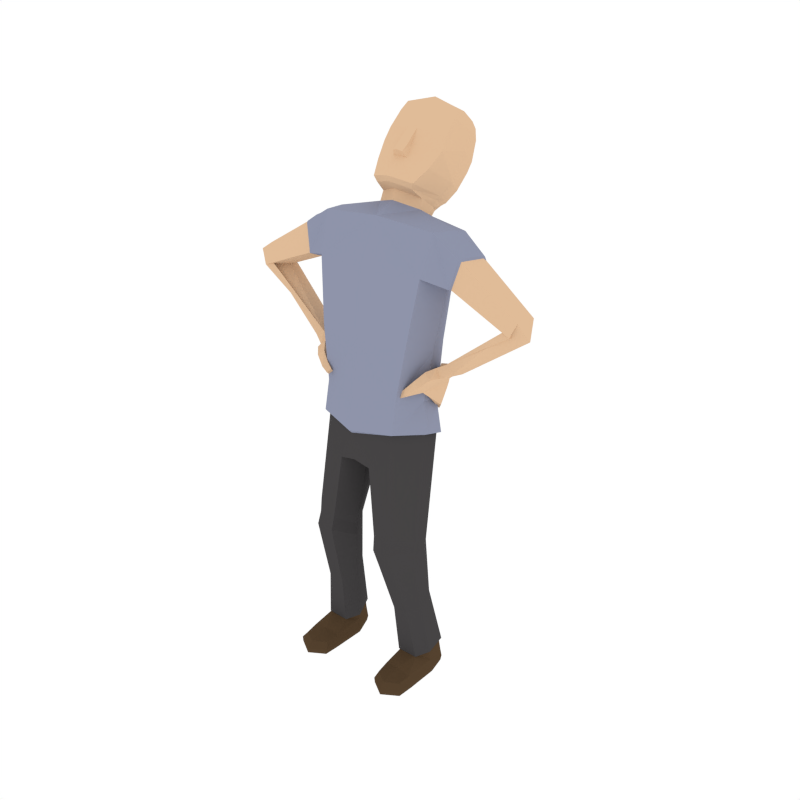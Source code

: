 # Source: Male_LookingUp.blend  (saved by Blender 2.79.0; exported with 4.5.12 LTS)
import bpy
from mathutils import Matrix  # noqa: F401  (used for matrix-valued properties, if any)

bpy.ops.wm.read_factory_settings(use_empty=True)
scene = bpy.context.scene
scene.name = 'Scene'

# ---- collections
col_collection_1 = bpy.data.collections.new('Collection 1'); scene.collection.children.link(col_collection_1)

# ---- materials (node trees are filled in below, after node groups)
mat_skin = bpy.data.materials.new('Skin')
mat_skin.alpha_threshold = 0.0
mat_skin.diffuse_color = (0.7484, 0.5023, 0.3141, 1.0)
mat_skin.roughness = 0.5
mat_hair = bpy.data.materials.new('Hair')
mat_hair.alpha_threshold = 0.0
mat_hair.diffuse_color = (0.06998, 0.05288, 0.02781, 1.0)
mat_hair.roughness = 0.5
mat_shirt = bpy.data.materials.new('Shirt')
mat_shirt.alpha_threshold = 0.0
mat_shirt.diffuse_color = (0.2734, 0.2961, 0.402, 1.0)
mat_shirt.roughness = 0.5
mat_pants = bpy.data.materials.new('Pants')
mat_pants.alpha_threshold = 0.0
mat_pants.diffuse_color = (0.06072, 0.05717, 0.05872, 1.0)
mat_pants.roughness = 0.5
mat_shoes = bpy.data.materials.new('Shoes')
mat_shoes.alpha_threshold = 0.0
mat_shoes.diffuse_color = (0.09084, 0.05479, 0.02832, 1.0)
mat_shoes.roughness = 0.5

# ---- material node trees

# ---- world
world_world = bpy.data.worlds.new('World'); scene.world = world_world
world_world.color = (1.0, 1.0, 1.0)
world_world.use_sun_shadow = False
world_world.sun_shadow_jitter_overblur = 0.0
world_world.cycles.sampling_method = 'NONE'
world_world.cycles.sample_map_resolution = 256

# ---- meshes
me_human_cylindermesh_000 = bpy.data.meshes.new('Human_CylinderMesh.000')
me_human_cylindermesh_000.from_pydata([(0.1327, 0.2628, 3.133), (0.1402, 0.2413, 3.075), (0.1542, 0.3045, 3.031), (0.147, 0.3486, 3.066), (0.1217, 0.3599, 2.992), (0.1566, 0.3697, 3.102), (0.1135, 0.1871, 3.204), (0.1372, 0.4345, 3.051), (0.1164, 0.4022, 3.024), (0.1705, 0.3972, 3.121), (0.1428, 0.4761, 3.059), (0.1302, 0.1787, 3.241), (0.205, 0.4559, 3.196), (0.1616, 0.5558, 3.118), (0.03208, 0.2449, 3.359), (0.1714, 0.2705, 3.315), (0.2033, 0.5293, 3.299), (0.159, 0.7019, 3.262), (0.1862, 0.4089, 3.474), (0.0154, 0.2238, 3.398), (0.1986, 0.365, 3.404), (0.02055, 0.3031, 3.424), (0.01603, 0.2777, 3.439), (0.01298, 0.3591, 3.508), (0.3883, 0.04227, 3.039), (0.4216, 0.215, 3.02), (0.3841, 0.3499, 2.972), (0.3224, 0.3471, 2.76), (0.2672, -0.1435, 2.004), (0.3537, 0.01922, 1.988), (0.3241, 0.1857, 1.925), (0.3665, -0.04623, 2.786), (0.4204, 0.1561, 2.735), (0.3738, 0.08334, 2.306), (0.3147, 0.2514, 2.303), (0.3197, -0.1133, 2.363), (0.2472, -0.1603, 1.79), (0.3833, -0.00239, 1.779), (0.08838, 0.1931, 1.597), (0.3411, 0.1662, 1.709), (0.1118, -0.211, 1.537), (0.02876, -0.04668, 1.579), (0.2336, 0.202, 1.654), (0.2733, 0.2503, 1.875), (0.5298, 0.3191, 2.781), (0.5656, 0.05111, 2.924), (0.6198, 0.2036, 2.915), (0.5605, 0.3051, 2.869), (0.5221, 0.02579, 2.737), (0.5226, 0.1634, 2.677), (0.5124, 0.295, 2.729), (0.9285, 0.2534, 2.564), (0.9557, 0.0739, 2.638), (0.9649, 0.1757, 2.651), (0.9512, 0.2416, 2.615), (0.9144, 0.06001, 2.543), (0.8932, 0.1528, 2.503), (0.9054, 0.2357, 2.516), (0.5499, 0.04189, 2.218), (0.5409, 0.1758, 2.21), (0.5653, 0.1136, 2.198), (0.5607, 0.1559, 2.194), (0.4923, 0.04906, 2.26), (0.5043, 0.1201, 2.253), (0.5116, 0.1767, 2.237), (0.2919, -0.2543, 0.9834), (0.4009, -0.1082, 0.9851), (0.2696, 0.06811, 1.006), (0.3826, 0.0204, 1.011), (0.1744, -0.2513, 0.9793), (0.109, -0.09218, 0.9782), (0.163, 0.0396, 0.99), (0.44, 0.02855, 2.233), (0.4765, 0.01223, 2.178), (0.4927, 0.1146, 2.161), (0.4555, 0.1008, 2.22), (0.4548, 0.1783, 2.208), (0.4891, 0.1758, 2.18), (0.3872, 0.08894, 2.145), (0.4486, 0.01254, 2.137), (0.4505, 0.1096, 2.126), (0.3708, 0.1648, 2.193), (0.4488, -0.04305, 2.178), (0.3996, -0.02891, 2.212), (0.3846, 0.02557, 2.173), (0.4287, 0.1908, 2.178), (0.3569, -0.08111, 2.159), (0.3771, 0.1486, 2.076), (0.3445, 0.2168, 2.144), (0.3867, -0.03108, 2.075), (0.3996, -0.09322, 2.13), (0.4232, 0.1722, 2.083), (0.3882, 0.2404, 2.149), (0.347, -0.01504, 2.095), (0.3199, -0.1175, 2.061), (0.3057, -0.1017, 2.101), (0.2976, -0.07296, 2.087), (0.3272, 0.2189, 2.003), (0.2979, 0.2784, 2.064), (0.3787, 0.1569, 1.919), (0.3516, 0.2488, 1.989), (0.3299, 0.313, 2.053), (0.2608, -0.1023, 2.062), (0.3513, 0.1254, 1.938), (0.3116, -0.0882, 2.047), (0.2748, -0.1137, 2.033), (0.2575, -0.08338, 2.054), (0.2613, 0.2791, 1.919), (0.2448, 0.3252, 1.965), (0.2544, 0.358, 1.939), (0.2977, 0.2453, 1.835), (0.2706, 0.3107, 1.893), (0.2712, -0.09421, 2.028), (0.2887, 0.2149, 1.862), (0.92, 0.2393, 2.505), (0.4054, -0.1105, 0.9027), (0.9555, 0.2117, 2.48), (0.8784, 0.1712, 2.574), (0.3079, -0.2183, 0.8418), (0.8788, 0.2406, 2.54), (0.9934, 0.1494, 2.513), (0.1955, -0.2158, 0.8384), (0.1089, -0.0947, 0.8863), (0.166, -0.2332, 1.075), (0.08821, -0.08396, 1.051), (0.3848, 0.05882, 0.5925), (0.4007, -0.04478, 0.5221), (0.2824, -0.2328, 1.071), (0.408, -0.09629, 1.055), (0.3336, -0.1159, 0.4819), (0.2123, 0.07964, 0.5824), (0.2959, 0.09575, 0.5927), (0.169, -0.03273, 0.5109), (0.2292, -0.113, 0.4781), (0.4124, -0.006272, 1.796), (0.2702, -0.179, 1.806), (0.2584, 0.2191, 1.654), (0.3687, 0.177, 1.718), (0.5759, 0.05926, 2.908), (0.5271, 0.164, 2.68), (0.5289, 0.03529, 2.736), (0.6226, 0.2012, 2.901), (0.5451, 0.3079, 2.772), (0.5791, 0.2943, 2.851), (0.5237, 0.286, 2.725), (0.2454, -0.05349, 0.1161), (0.3722, -0.0559, 0.1197), (0.1995, 0.022, 0.1291), (0.4244, 0.01247, 0.1415), (0.2396, 0.1394, 0.1619), (0.4152, 0.133, 0.1647), (0.3252, 0.1701, 0.1604), (0.2023, 0.5734, 3.36), (0.16, 0.6541, 3.203), (0.1528, 0.7463, 3.381), (0.1783, 0.4999, 3.56), (0.01682, 0.4534, 3.591), (0.1933, 0.6532, 3.454), (0.136, 0.7622, 3.445), (0.1588, 0.5419, 3.605), (0.01442, 0.5003, 3.633), (0.1722, 0.6789, 3.51), (0.09655, 0.6965, 3.555), (0.4398, 0.005006, 0.1416), (0.38, -0.07295, 0.1161), (0.2292, 0.1508, 0.1653), (0.3269, 0.186, 0.1636), (0.4296, 0.1432, 0.1686), (0.1831, 0.01656, 0.127), (0.2351, -0.06993, 0.1112), (0.3214, -0.1922, -0.0378), (0.3212, -0.2998, -0.03805), (0.4437, 0.0293, -0.03486), (0.3215, 0.03057, -0.03729), (0.4166, 0.155, -0.03487), (0.2148, -0.2986, -0.04054), (0.3211, -0.3681, -0.03821), (0.325, 0.1997, -0.03134), (0.2061, -0.195, -0.04042), (0.1976, 0.03306, -0.041), (0.2429, 0.1595, -0.0347), (0.4323, -0.3011, -0.03549), (0.4395, -0.1892, -0.03554), (0.3175, -0.277, 0.04945), (0.2002, -0.2007, -0.006623), (0.4431, -0.1949, -0.001406), (0.3201, -0.3696, -0.003522), (0.3189, -0.1835, 0.06552), (0.3167, -0.3297, 0.04042), (0.4083, -0.2764, 0.03731), (0.2265, -0.2693, 0.03886), (0.4358, -0.2998, -0.000859), (0.2095, -0.2972, -0.005944), (0.1914, 0.03642, -0.006712), (0.4477, 0.03215, -7.672e-05), (0.325, 0.1988, 0.004545), (0.2389, 0.1668, 0.0009875), (0.4199, 0.1626, 0.001003), (0.2053, 0.03133, 0.06955), (0.2156, -0.1802, 0.04632), (0.4172, -0.1877, 0.04504), (0.4316, 0.02639, 0.05865), (0.3261, 0.1827, 0.08562), (0.2405, 0.1513, 0.08746), (0.4168, 0.1471, 0.08192), (-0.1613, 0.2615, 3.129), (-0.1669, 0.2411, 3.069), (-0.1806, 0.3044, 3.025), (-0.1746, 0.3475, 3.061), (-0.148, 0.3598, 2.987), (-0.1853, 0.3682, 3.097), (-0.1434, 0.186, 3.201), (-0.1651, 0.4331, 3.047), (-0.1436, 0.4012, 3.021), (-0.2, 0.3956, 3.116), (-0.1713, 0.4747, 3.055), (-0.1609, 0.1774, 3.237), (-0.237, 0.454, 3.191), (-0.1924, 0.5543, 3.114), (-0.06667, 0.2444, 3.358), (-0.205, 0.2688, 3.31), (-0.2387, 0.5274, 3.293), (-0.195, 0.7003, 3.257), (-0.2253, 0.4071, 3.469), (-0.05086, 0.2235, 3.398), (-0.2354, 0.3631, 3.398), (-0.0574, 0.3028, 3.423), (-0.05306, 0.2773, 3.438), (-0.05258, 0.3588, 3.507), (-0.4103, 0.04003, 3.02), (-0.4504, 0.2108, 2.997), (-0.4194, 0.3465, 2.949), (-0.3481, 0.3436, 2.743), (-0.2664, -0.1434, 2.004), (-0.3522, 0.02003, 1.988), (-0.3222, 0.1863, 1.924), (-0.385, -0.04996, 2.766), (-0.4402, 0.1506, 2.71), (-0.3748, 0.08087, 2.297), (-0.3174, 0.2492, 2.295), (-0.3208, -0.1156, 2.355), (-0.2478, -0.1604, 1.792), (-0.3834, -0.001862, 1.78), (-0.08843, 0.1924, 1.597), (-0.3408, 0.1661, 1.709), (-0.1124, -0.2116, 1.537), (-0.02884, -0.04685, 1.579), (-0.2334, 0.2012, 1.653), (-0.2716, 0.2507, 1.874), (-0.5697, 0.3036, 2.759), (-0.5789, 0.03763, 2.909), (-0.6427, 0.1852, 2.901), (-0.5942, 0.2896, 2.849), (-0.5431, 0.01149, 2.719), (-0.5572, 0.1464, 2.658), (-0.5534, 0.2797, 2.707), (-0.9707, 0.2018, 2.573), (-0.9752, 0.02342, 2.65), (-0.9926, 0.1249, 2.662), (-0.9886, 0.1901, 2.625), (-0.9392, 0.008659, 2.553), (-0.9284, 0.1015, 2.51), (-0.9475, 0.1842, 2.523), (-0.5167, 0.0157, 2.185), (-0.5089, 0.1499, 2.184), (-0.5335, 0.08827, 2.17), (-0.5295, 0.1307, 2.168), (-0.4581, 0.02219, 2.223), (-0.4697, 0.09238, 2.222), (-0.4781, 0.1496, 2.209), (-0.2979, -0.2571, 0.986), (-0.4062, -0.1099, 0.9873), (-0.2738, 0.06359, 1.007), (-0.387, 0.01678, 1.012), (-0.1804, -0.2547, 0.9812), (-0.1142, -0.09573, 0.9786), (-0.1675, 0.03493, 0.9898), (-0.4173, 0.01071, 2.191), (-0.4476, -0.01316, 2.136), (-0.4631, 0.0918, 2.129), (-0.4201, 0.07746, 2.187), (-0.4266, 0.1609, 2.179), (-0.4611, 0.154, 2.151), (-0.3501, 0.08653, 2.119), (-0.4138, -0.01941, 2.1), (-0.4229, 0.08893, 2.092), (-0.3698, 0.1706, 2.159), (-0.4256, -0.0674, 2.152), (-0.3844, -0.04456, 2.192), (-0.3537, 0.002682, 2.146), (-0.4305, 0.1721, 2.14), (-0.3341, -0.1076, 2.167), (-0.3642, 0.1363, 2.042), (-0.3761, 0.2194, 2.099), (-0.3421, -0.08328, 2.07), (-0.3696, -0.1284, 2.133), (-0.4166, 0.1333, 2.043), (-0.4262, 0.2193, 2.099), (-0.3071, -0.05683, 2.092), (-0.2854, -0.1801, 2.099), (-0.2739, -0.1449, 2.125), (-0.2668, -0.1273, 2.098), (-0.3471, 0.2118, 1.96), (-0.3597, 0.2855, 2.011), (-0.3512, 0.1152, 1.888), (-0.3813, 0.2228, 1.941), (-0.4029, 0.2968, 1.992), (-0.2274, -0.1625, 2.093), (-0.3154, 0.1003, 1.915), (-0.278, -0.1619, 2.072), (-0.2393, -0.1886, 2.074), (-0.2247, -0.1507, 2.076), (-0.3099, 0.2855, 1.87), (-0.3247, 0.3392, 1.907), (-0.346, 0.3586, 1.876), (-0.3135, 0.2269, 1.792), (-0.3303, 0.304, 1.838), (-0.2365, -0.1744, 2.06), (-0.294, 0.2094, 1.824), (-0.8782, 0.1938, 2.503), (-0.4114, -0.106, 0.905), (-0.9152, 0.1673, 2.479), (-0.843, 0.1208, 2.569), (-0.3149, -0.213, 0.8444), (-0.8355, 0.1933, 2.536), (-0.9592, 0.103, 2.512), (-0.2026, -0.2115, 0.8403), (-0.1149, -0.09264, 0.8867), (-0.1711, -0.238, 1.077), (-0.09279, -0.08915, 1.052), (-0.392, 0.06362, 0.5935), (-0.4088, -0.04043, 0.524), (-0.2876, -0.2374, 1.073), (-0.4127, -0.1002, 1.057), (-0.3424, -0.1122, 0.4839), (-0.2194, 0.0833, 0.5821), (-0.3028, 0.1001, 0.5928), (-0.1772, -0.02975, 0.5113), (-0.238, -0.1099, 0.4795), (-0.0147, 0.1895, 3.184), (-0.01376, 0.1702, 3.12), (-0.01317, 0.4223, 2.94), (-0.01522, 0.1399, 3.238), (-0.01349, 0.4577, 2.98), (-0.01366, 0.4942, 3.002), (-0.01387, 0.5381, 3.008), (-0.01565, 0.1238, 3.276), (-0.01502, 0.6177, 3.067), (-0.01736, 0.2312, 3.368), (-0.0178, 0.2103, 3.408), (-0.01858, 0.2669, 3.447), (-0.01981, 0.3571, 3.509), (-0.01195, 0.424, 2.826), (-0.01274, 0.02834, 3.063), (-0.009148, 0.4005, 2.679), (-0.008108, -0.1112, 2.781), (2.248e-05, 0.2461, 1.61), (-0.00015, -0.2195, 1.564), (0.0004512, -0.2185, 2.004), (-0.001869, -0.1724, 2.363), (-0.002452, 0.3487, 2.275), (-3.071e-05, -0.04716, 1.58), (4.116e-05, -0.2369, 1.76), (0.0004026, 0.277, 1.844), (-0.4124, -0.005492, 1.797), (-0.2707, -0.1789, 1.807), (0.0001741, -0.2619, 1.786), (-0.2582, 0.2183, 1.654), (-0.3683, 0.177, 1.718), (3.755e-05, 0.2662, 1.614), (-0.5899, 0.04454, 2.893), (-0.562, 0.1463, 2.661), (-0.5507, 0.02009, 2.718), (-0.6457, 0.1821, 2.888), (-0.5852, 0.2906, 2.752), (-0.6128, 0.2767, 2.833), (-0.565, 0.2693, 2.704), (-0.2572, -0.05324, 0.1168), (-0.384, -0.05511, 0.121), (-0.2107, 0.02216, 0.1292), (-0.4355, 0.01372, 0.1428), (-0.2493, 0.14, 0.1614), (-0.4252, 0.1345, 0.1652), (-0.3349, 0.1712, 0.1601), (-0.2397, 0.5714, 3.355), (-0.194, 0.6526, 3.198), (-0.01659, 0.716, 3.152), (-0.01759, 0.7637, 3.21), (-0.1924, 0.7448, 3.376), (-0.2204, 0.4981, 3.555), (-0.05948, 0.4531, 3.59), (-0.02134, 0.4515, 3.592), (-0.2339, 0.6513, 3.448), (-0.01941, 0.8039, 3.333), (-0.1775, 0.7608, 3.441), (-0.2026, 0.5403, 3.6), (-0.05863, 0.5, 3.632), (-0.02211, 0.4986, 3.633), (-0.2146, 0.6772, 3.505), (-0.02038, 0.8137, 3.402), (-0.02137, 0.7906, 3.483), (-0.02228, 0.7244, 3.572), (-0.02257, 0.5711, 3.645), (-0.1404, 0.6954, 3.552), (-0.4506, 0.006419, 0.1432), (-0.3916, -0.07207, 0.1176), (-0.2386, 0.1514, 0.1646), (-0.3364, 0.1871, 0.1632), (-0.4394, 0.1448, 0.1692), (-0.1941, 0.01664, 0.1271), (-0.2466, -0.06972, 0.1121), (-0.3363, -0.1922, -0.0378), (-0.3362, -0.2998, -0.03805), (-0.4583, 0.02933, -0.03472), (-0.3365, 0.03057, -0.03729), (-0.4307, 0.155, -0.03479), (-0.2298, -0.2986, -0.04054), (-0.3361, -0.3681, -0.03821), (-0.3386, 0.1997, -0.03147), (-0.221, -0.195, -0.04041), (-0.2121, 0.03291, -0.041), (-0.2552, 0.159, -0.03511), (-0.4472, -0.3011, -0.03549), (-0.4544, -0.1892, -0.03549), (-0.3324, -0.277, 0.04951), (-0.2151, -0.2007, -0.006576), (-0.4579, -0.1949, -0.001268), (-0.3351, -0.3696, -0.003522), (-0.3336, -0.1835, 0.06569), (-0.3316, -0.3297, 0.04042), (-0.4231, -0.2764, 0.03739), (-0.2414, -0.2694, 0.03892), (-0.4507, -0.2998, -0.000838), (-0.2244, -0.2972, -0.005944), (-0.2058, 0.03627, -0.006727), (-0.4621, 0.03224, 0.0001501), (-0.3382, 0.1988, 0.004393), (-0.2504, 0.1664, 0.0004217), (-0.4335, 0.1627, 0.001119), (-0.2188, 0.03124, 0.06957), (-0.2303, -0.1802, 0.04646), (-0.4319, -0.1877, 0.0453), (-0.4453, 0.02667, 0.05912), (-0.3367, 0.1832, 0.08534), (-0.2509, 0.1514, 0.0869), (-0.428, 0.1478, 0.08229)], [], [(0, 3, 5, 6), (340, 1, 0, 339), (8, 3, 2, 4), (3, 0, 1, 2), (344, 7, 8, 343), (11, 9, 12, 15), (345, 10, 7, 344), (9, 11, 6, 5), (7, 5, 3, 8), (347, 13, 10, 345), (10, 13, 12, 9), (11, 346, 342, 6), (14, 11, 15), (16, 153, 17, 152), (12, 16, 20, 15), (19, 14, 21, 22), (11, 14, 348, 346), (348, 14, 19, 349), (14, 15, 20, 21), (350, 22, 23, 351), (21, 23, 22), (5, 7, 10, 9), (23, 21, 20, 18), (339, 0, 6, 342), (1, 24, 25, 2), (343, 8, 4, 341), (48, 45, 24, 31), (28, 29, 33, 35), (29, 30, 34, 33), (352, 26, 27, 354), (38, 361, 356), (361, 38, 41), (37, 39, 137, 134), (36, 37, 134, 135), (168, 147, 145, 169), (167, 125, 126, 163), (68, 125, 131, 67), (37, 36, 127, 128), (41, 357, 361), (357, 41, 40), (71, 38, 42, 67), (352, 341, 4, 26), (143, 54, 51, 142), (50, 27, 44), (48, 31, 32), (60, 61, 116, 120), (58, 52, 55, 62), (49, 139, 140, 48), (25, 46, 47, 26), (49, 32, 50), (26, 44, 27), (44, 26, 47), (119, 114, 59, 64), (117, 63, 62, 55), (45, 138, 141, 46), (57, 56, 139, 144), (69, 65, 127, 123), (119, 64, 63, 117), (120, 52, 58, 60), (2, 25, 26, 4), (31, 24, 353, 355), (134, 137, 30, 29), (29, 28, 135, 134), (359, 35, 31, 355), (140, 138, 45, 48), (39, 37, 128, 68), (135, 28, 358, 366), (42, 38, 356), (36, 362, 40), (362, 357, 40), (136, 42, 356, 369), (136, 369, 363, 43), (34, 30, 43), (124, 123, 40, 41), (75, 72, 62, 63), (79, 80, 74, 73), (58, 73, 74, 60), (76, 81, 78, 75), (94, 95, 102, 105), (87, 93, 84, 78), (90, 79, 73, 82), (91, 92, 85, 80), (75, 78, 84, 72), (64, 76, 75, 63), (80, 85, 77, 74), (77, 59, 61), (64, 59, 77, 76), (73, 58, 62, 72), (72, 84, 83), (99, 103, 113, 110), (81, 88, 87, 78), (88, 98, 97, 87), (91, 100, 101, 92), (79, 90, 89), (79, 89, 91, 80), (140, 55, 52, 138), (72, 83, 82, 73), (86, 83, 84, 93), (97, 98, 108, 107), (87, 97, 103, 93), (101, 109, 108, 98), (100, 111, 109, 101), (91, 89, 99, 100), (86, 93, 96, 95), (96, 104, 112, 106), (82, 83, 86, 90), (97, 107, 113, 103), (81, 85, 92, 88), (89, 90, 94, 104), (96, 93, 89, 104), (96, 106, 102, 95), (100, 99, 110, 111), (104, 94, 105, 112), (106, 112, 105, 102), (93, 103, 99, 89), (111, 107, 108, 109), (77, 85, 81, 76), (113, 107, 111, 110), (88, 92, 101, 98), (121, 118, 65, 69), (36, 135, 366, 362), (49, 48, 32), (32, 27, 50), (25, 24, 45, 46), (57, 119, 117, 56), (116, 54, 53, 120), (133, 121, 122, 132), (163, 126, 129, 164), (74, 77, 61, 60), (57, 51, 114, 119), (120, 53, 52), (56, 117, 55), (51, 54, 116, 114), (114, 116, 61, 59), (126, 115, 118, 129), (68, 66, 115), (70, 71, 122), (70, 69, 123, 124), (115, 66, 65, 118), (125, 68, 115, 126), (127, 36, 40, 123), (164, 169, 145, 146), (167, 150, 151, 166), (71, 70, 124), (42, 39, 68, 67), (38, 71, 124, 41), (66, 68, 128), (165, 168, 132, 130), (32, 31, 35, 33), (354, 27, 34, 360), (360, 34, 43, 363), (136, 43, 137), (30, 137, 43), (42, 136, 137, 39), (141, 53, 54, 143), (139, 55, 140), (50, 144, 139, 49), (44, 142, 144, 50), (47, 143, 142, 44), (46, 141, 143, 47), (51, 57, 144, 142), (55, 139, 56), (66, 128, 127, 65), (132, 122, 71, 130), (130, 71, 67, 131), (165, 130, 131, 166), (133, 129, 118, 121), (122, 121, 69, 70), (359, 358, 28, 35), (34, 27, 32, 33), (52, 53, 141, 138), (94, 90, 86, 95), (1, 340, 353, 24), (13, 347, 386, 153), (12, 13, 153, 16), (153, 386, 387, 17), (20, 16, 152, 18), (349, 19, 22, 350), (18, 152, 157, 155), (152, 17, 154, 157), (17, 387, 393, 154), (351, 23, 156, 391), (23, 18, 155, 156), (156, 155, 159, 160), (157, 154, 158, 161), (155, 157, 161, 159), (154, 393, 399, 158), (391, 156, 160, 397), (161, 158, 162), (400, 158, 399), (401, 402, 159, 162), (159, 402, 160), (162, 159, 161), (162, 158, 400, 401), (160, 402, 397), (187, 145, 199), (145, 198, 199), (150, 204, 151), (196, 180, 179, 193), (185, 182, 172, 194), (182, 181, 171, 170), (181, 176, 171), (171, 176, 175), (170, 171, 175, 178), (172, 182, 170, 173), (173, 177, 174, 172), (179, 180, 177, 173), (173, 170, 178, 179), (184, 178, 175, 192), (183, 189, 200, 187), (197, 174, 177, 195), (192, 175, 176, 186), (199, 184, 192, 190), (189, 191, 185, 200), (188, 189, 183), (194, 172, 174, 197), (200, 146, 187), (192, 186, 188, 190), (191, 189, 188, 186), (186, 176, 181, 191), (195, 177, 180, 196), (183, 190, 188), (204, 202, 151), (151, 202, 203), (148, 201, 204), (193, 179, 178, 184), (193, 184, 199), (200, 185, 194), (187, 199, 190, 183), (191, 181, 182, 185), (146, 200, 201), (197, 204, 201), (201, 194, 197), (199, 198, 193), (198, 203, 196), (196, 193, 198), (196, 203, 202), (202, 195, 196), (195, 202, 204), (204, 197, 195), (146, 145, 187), (201, 148, 146), (204, 150, 148), (200, 194, 201), (203, 149, 151), (198, 145, 147), (203, 198, 147), (147, 149, 203), (149, 165, 166, 151), (149, 147, 168, 165), (125, 167, 166, 131), (129, 133, 169, 164), (148, 163, 164, 146), (150, 167, 163, 148), (132, 168, 169, 133), (205, 211, 210, 208), (340, 339, 205, 206), (213, 209, 207, 208), (208, 207, 206, 205), (344, 343, 213, 212), (216, 220, 217, 214), (345, 344, 212, 215), (214, 210, 211, 216), (212, 213, 208, 210), (347, 345, 215, 218), (215, 214, 217, 218), (216, 211, 342, 346), (219, 220, 216), (221, 384, 222, 385), (217, 220, 225, 221), (224, 227, 226, 219), (216, 346, 348, 219), (348, 349, 224, 219), (219, 226, 225, 220), (350, 351, 228, 227), (226, 227, 228), (210, 214, 215, 212), (228, 223, 225, 226), (339, 342, 211, 205), (206, 207, 230, 229), (343, 341, 209, 213), (253, 236, 229, 250), (233, 240, 238, 234), (234, 238, 239, 235), (352, 354, 232, 231), (243, 356, 361), (361, 246, 243), (242, 364, 368, 244), (241, 365, 364, 242), (409, 410, 377, 379), (408, 404, 331, 330), (273, 272, 336, 330), (242, 333, 332, 241), (246, 361, 357), (357, 245, 246), (276, 272, 247, 243), (352, 231, 209, 341), (375, 374, 256, 259), (255, 249, 232), (253, 237, 236), (265, 325, 321, 266), (263, 267, 260, 257), (254, 253, 372, 371), (230, 231, 252, 251), (254, 255, 237), (231, 232, 249), (249, 252, 231), (324, 269, 264, 319), (322, 260, 267, 268), (250, 251, 373, 370), (262, 376, 371, 261), (274, 328, 332, 270), (324, 322, 268, 269), (325, 265, 263, 257), (207, 209, 231, 230), (236, 355, 353, 229), (364, 234, 235, 368), (234, 364, 365, 233), (359, 355, 236, 240), (372, 253, 250, 370), (244, 273, 333, 242), (365, 366, 358, 233), (247, 356, 243), (241, 245, 362), (362, 245, 357), (367, 369, 356, 247), (367, 248, 363, 369), (239, 248, 235), (329, 246, 245, 328), (280, 268, 267, 277), (284, 278, 279, 285), (263, 265, 279, 278), (281, 280, 283, 286), (299, 310, 307, 300), (292, 283, 289, 298), (295, 287, 278, 284), (296, 285, 290, 297), (280, 277, 289, 283), (269, 268, 280, 281), (285, 279, 282, 290), (282, 266, 264), (269, 281, 282, 264), (278, 277, 267, 263), (277, 288, 289), (304, 315, 318, 308), (286, 283, 292, 293), (293, 292, 302, 303), (296, 297, 306, 305), (284, 294, 295), (284, 285, 296, 294), (372, 370, 257, 260), (277, 278, 287, 288), (291, 298, 289, 288), (302, 312, 313, 303), (292, 298, 308, 302), (306, 303, 313, 314), (305, 306, 314, 316), (296, 305, 304, 294), (291, 300, 301, 298), (301, 311, 317, 309), (287, 295, 291, 288), (302, 308, 318, 312), (286, 293, 297, 290), (294, 309, 299, 295), (301, 309, 294, 298), (301, 300, 307, 311), (305, 316, 315, 304), (309, 317, 310, 299), (311, 307, 310, 317), (298, 294, 304, 308), (316, 314, 313, 312), (282, 281, 286, 290), (318, 315, 316, 312), (293, 303, 306, 297), (326, 274, 270, 323), (241, 362, 366, 365), (254, 237, 253), (237, 255, 232), (230, 251, 250, 229), (262, 261, 322, 324), (321, 325, 258, 259), (338, 337, 327, 326), (404, 405, 334, 331), (279, 265, 266, 282), (262, 324, 319, 256), (325, 257, 258), (261, 260, 322), (256, 319, 321, 259), (319, 264, 266, 321), (331, 334, 323, 320), (273, 320, 271), (275, 327, 276), (275, 329, 328, 274), (320, 323, 270, 271), (330, 331, 320, 273), (332, 328, 245, 241), (405, 378, 377, 410), (408, 407, 383, 382), (276, 329, 275), (247, 272, 273, 244), (243, 246, 329, 276), (271, 333, 273), (406, 335, 337, 409), (237, 238, 240, 236), (354, 360, 239, 232), (360, 363, 248, 239), (367, 368, 248), (235, 248, 368), (247, 244, 368, 367), (373, 375, 259, 258), (371, 372, 260), (255, 254, 371, 376), (249, 255, 376, 374), (252, 249, 374, 375), (251, 252, 375, 373), (256, 374, 376, 262), (260, 261, 371), (271, 270, 332, 333), (337, 335, 276, 327), (335, 336, 272, 276), (406, 407, 336, 335), (338, 326, 323, 334), (327, 275, 274, 326), (359, 240, 233, 358), (239, 238, 237, 232), (257, 370, 373, 258), (299, 300, 291, 295), (206, 229, 353, 340), (218, 385, 386, 347), (217, 221, 385, 218), (385, 222, 387, 386), (225, 223, 384, 221), (349, 350, 227, 224), (223, 389, 392, 384), (384, 392, 388, 222), (222, 388, 393, 387), (351, 391, 390, 228), (228, 390, 389, 223), (390, 396, 395, 389), (392, 398, 394, 388), (389, 395, 398, 392), (388, 394, 399, 393), (391, 397, 396, 390), (398, 403, 394), (400, 399, 394), (401, 403, 395, 402), (395, 396, 402), (403, 398, 395), (403, 401, 400, 394), (396, 397, 402), (428, 440, 377), (377, 440, 439), (382, 383, 445), (437, 434, 420, 421), (426, 435, 413, 423), (423, 411, 412, 422), (422, 412, 417), (412, 416, 417), (411, 419, 416, 412), (413, 414, 411, 423), (414, 413, 415, 418), (420, 414, 418, 421), (414, 420, 419, 411), (425, 433, 416, 419), (424, 428, 441, 430), (438, 436, 418, 415), (433, 427, 417, 416), (440, 431, 433, 425), (430, 441, 426, 432), (429, 424, 430), (435, 438, 415, 413), (441, 428, 378), (433, 431, 429, 427), (432, 427, 429, 430), (427, 432, 422, 417), (436, 437, 421, 418), (424, 429, 431), (445, 383, 443), (383, 444, 443), (380, 445, 442), (434, 425, 419, 420), (434, 440, 425), (441, 435, 426), (428, 424, 431, 440), (432, 426, 423, 422), (378, 442, 441), (438, 442, 445), (442, 438, 435), (440, 434, 439), (439, 437, 444), (437, 439, 434), (437, 443, 444), (443, 437, 436), (436, 445, 443), (445, 436, 438), (378, 428, 377), (442, 378, 380), (445, 380, 382), (441, 442, 435), (444, 383, 381), (439, 379, 377), (444, 379, 439), (379, 444, 381), (381, 383, 407, 406), (381, 406, 409, 379), (330, 336, 407, 408), (334, 405, 410, 338), (380, 378, 405, 404), (382, 380, 404, 408), (337, 338, 410, 409)])
me_human_cylindermesh_000.polygons.foreach_set('material_index', [0, 0, 0, 0, 0, 0, 0, 0, 0, 0, 0, 0, 0, 0, 0, 0, 0, 0, 0, 0, 0, 0, 0, 0, 2, 0, 2, 2, 2, 2, 3, 3, 2, 2, 3, 3, 3, 3, 3, 3, 3, 2, 0, 2, 2, 0, 0, 2, 2, 2, 2, 2, 0, 0, 2, 0, 3, 0, 0, 2, 2, 2, 2, 2, 2, 3, 2, 3, 3, 3, 2, 2, 2, 3, 0, 0, 0, 0, 0, 0, 0, 0, 0, 0, 0, 0, 0, 0, 0, 0, 0, 0, 0, 0, 0, 0, 0, 0, 0, 0, 0, 0, 0, 0, 0, 0, 0, 0, 0, 0, 0, 0, 0, 0, 0, 0, 0, 0, 0, 3, 2, 2, 2, 2, 0, 0, 3, 3, 0, 0, 0, 0, 0, 0, 3, 3, 3, 3, 3, 3, 3, 3, 3, 3, 3, 3, 3, 3, 2, 2, 2, 2, 2, 2, 0, 0, 2, 2, 2, 2, 0, 0, 3, 3, 3, 3, 3, 3, 2, 2, 0, 0, 2, 0, 0, 0, 0, 0, 0, 0, 0, 0, 0, 0, 0, 0, 0, 0, 0, 0, 0, 0, 0, 0, 0, 4, 4, 4, 4, 4, 4, 4, 4, 4, 4, 4, 4, 4, 4, 4, 4, 4, 4, 4, 4, 4, 4, 4, 4, 4, 4, 4, 4, 4, 4, 4, 4, 4, 4, 4, 4, 4, 4, 4, 4, 4, 4, 4, 4, 4, 4, 4, 4, 4, 4, 4, 4, 4, 3, 3, 3, 3, 3, 3, 3, 0, 0, 0, 0, 0, 0, 0, 0, 0, 0, 0, 0, 0, 0, 0, 0, 0, 0, 0, 0, 0, 0, 0, 0, 2, 0, 2, 2, 2, 2, 3, 3, 2, 2, 3, 3, 3, 3, 3, 3, 3, 2, 0, 2, 2, 0, 0, 2, 2, 2, 2, 2, 0, 0, 2, 0, 3, 0, 0, 2, 2, 2, 2, 2, 2, 3, 2, 3, 3, 3, 2, 2, 2, 3, 0, 0, 0, 0, 0, 0, 0, 0, 0, 0, 0, 0, 0, 0, 0, 0, 0, 0, 0, 0, 0, 0, 0, 0, 0, 0, 0, 0, 0, 0, 0, 0, 0, 0, 0, 0, 0, 0, 0, 0, 0, 0, 0, 0, 0, 3, 2, 2, 2, 2, 0, 0, 3, 3, 0, 0, 0, 0, 0, 0, 3, 3, 3, 3, 3, 3, 3, 3, 3, 3, 3, 3, 3, 3, 2, 2, 2, 2, 2, 2, 0, 0, 2, 2, 2, 2, 0, 0, 3, 3, 3, 3, 3, 3, 2, 2, 0, 0, 2, 0, 0, 0, 0, 0, 0, 0, 0, 0, 0, 0, 0, 0, 0, 0, 0, 0, 0, 0, 0, 0, 0, 4, 4, 4, 4, 4, 4, 4, 4, 4, 4, 4, 4, 4, 4, 4, 4, 4, 4, 4, 4, 4, 4, 4, 4, 4, 4, 4, 4, 4, 4, 4, 4, 4, 4, 4, 4, 4, 4, 4, 4, 4, 4, 4, 4, 4, 4, 4, 4, 4, 4, 4, 4, 4, 3, 3, 3, 3, 3, 3, 3])
_uv = me_human_cylindermesh_000.uv_layers.new(name='UVMap')
_uv.uv.foreach_set('vector', [0.4722, 0.866, 0.4965, 0.866, 0.4722, 0.866, 0.4965, 0.866, 0.4965, 0.866, 0.4965, 0.8903, 0.4965, 0.866, 0.4965, 0.8903, 0.4965, 0.866, 0.4965, 0.8903, 0.4722, 0.866, 0.4965, 0.866, 0.4965, 0.866, 0.4965, 0.8903, 0.4965, 0.8903, 0.4722, 0.866, 0.4965, 0.866, 0.4965, 0.8903, 0.4965, 0.866, 0.4965, 0.8903, 0.4722, 0.866, 0.4965, 0.8903, 0.4722, 0.866, 0.4965, 0.8903, 0.4722, 0.866, 0.4965, 0.8903, 0.4722, 0.866, 0.4965, 0.8903, 0.4965, 0.866, 0.4965, 0.8903, 0.4965, 0.866, 0.4965, 0.8903, 0.4965, 0.866, 0.4965, 0.8903, 0.4965, 0.866, 0.4965, 0.8903, 0.4965, 0.866, 0.4965, 0.8903, 0.4965, 0.866, 0.4965, 0.8903, 0.4722, 0.866, 0.4965, 0.866, 0.4965, 0.8903, 0.4722, 0.866, 0.4965, 0.866, 0.4965, 0.8903, 0.4965, 0.866, 0.4965, 0.8903, 0.4722, 0.866, 0.4965, 0.866, 0.4965, 0.8903, 0.4965, 0.8903, 0.4965, 0.866, 0.4965, 0.866, 0.4965, 0.8903, 0.4722, 0.866, 0.4965, 0.866, 0.4965, 0.8903, 0.4965, 0.8903, 0.4965, 0.8903, 0.4722, 0.866, 0.4965, 0.8903, 0.4965, 0.866, 0.4722, 0.866, 0.4965, 0.866, 0.4965, 0.8903, 0.4965, 0.8903, 0.4965, 0.866, 0.4965, 0.8903, 0.4965, 0.866, 0.4965, 0.8903, 0.4722, 0.866, 0.4965, 0.8903, 0.4965, 0.866, 0.4965, 0.8903, 0.4965, 0.866, 0.4965, 0.8903, 0.4965, 0.866, 0.4965, 0.8903, 0.4722, 0.866, 0.4965, 0.866, 0.4965, 0.8903, 0.4722, 0.866, 0.4965, 0.8903, 0.4722, 0.866, 0.4965, 0.8903, 0.4965, 0.866, 0.4965, 0.8903, 0.4965, 0.866, 0.4722, 0.866, 0.4965, 0.866, 0.4965, 0.8903, 0.4965, 0.866, 0.4965, 0.8903, 0.4903, 0.366, 0.4903, 0.3965, 0.4903, 0.366, 0.4903, 0.3965, 0.4965, 0.866, 0.4965, 0.8903, 0.4965, 0.866, 0.4965, 0.8903, 0.4903, 0.3965, 0.4903, 0.3965, 0.4597, 0.366, 0.4903, 0.366, 0.4903, 0.366, 0.4903, 0.3965, 0.4903, 0.366, 0.4903, 0.3965, 0.4903, 0.366, 0.4903, 0.3965, 0.4903, 0.366, 0.4903, 0.3965, 0.4597, 0.366, 0.4903, 0.366, 0.4597, 0.366, 0.4903, 0.366, 0.5113, 0.1425, 0.595, 0.1425, 0.595, 0.2262, 0.5113, 0.1425, 0.595, 0.1425, 0.595, 0.2262, 0.4597, 0.366, 0.4903, 0.366, 0.4903, 0.3696, 0.4638, 0.3701, 0.4597, 0.366, 0.4903, 0.366, 0.4903, 0.37, 0.4633, 0.3696, 0.5524, 0.1425, 0.5935, 0.1425, 0.5914, 0.2227, 0.5932, 0.2245, 0.595, 0.1853, 0.595, 0.2262, 0.595, 0.1425, 0.595, 0.1832, 0.595, 0.1425, 0.595, 0.2262, 0.595, 0.1425, 0.595, 0.2262, 0.595, 0.1425, 0.595, 0.2262, 0.595, 0.2262, 0.5113, 0.1425, 0.5113, 0.1425, 0.595, 0.1425, 0.595, 0.2262, 0.5113, 0.1425, 0.595, 0.1425, 0.595, 0.2262, 0.5113, 0.1425, 0.595, 0.2262, 0.5113, 0.1425, 0.595, 0.2262, 0.4903, 0.366, 0.4903, 0.3965, 0.4903, 0.366, 0.4903, 0.3965, 0.4737, 0.866, 0.4965, 0.866, 0.4965, 0.8903, 0.4965, 0.889, 0.4597, 0.366, 0.4903, 0.366, 0.4903, 0.3965, 0.4597, 0.366, 0.4903, 0.366, 0.4903, 0.3965, 0.4965, 0.866, 0.4965, 0.8903, 0.4965, 0.8903, 0.4722, 0.866, 0.4722, 0.866, 0.4965, 0.866, 0.4722, 0.866, 0.4965, 0.866, 0.5621, 0.3699, 0.5629, 0.3699, 0.5864, 0.3934, 0.5864, 0.3942, 0.4597, 0.366, 0.4903, 0.366, 0.4903, 0.366, 0.4903, 0.3965, 0.4597, 0.366, 0.4903, 0.366, 0.4903, 0.3965, 0.4597, 0.366, 0.4903, 0.366, 0.4903, 0.3965, 0.4597, 0.366, 0.4903, 0.366, 0.4903, 0.3965, 0.4965, 0.866, 0.4965, 0.8903, 0.4965, 0.866, 0.4965, 0.8903, 0.4722, 0.866, 0.4965, 0.866, 0.4722, 0.866, 0.4965, 0.866, 0.5621, 0.3699, 0.5632, 0.3699, 0.5864, 0.3934, 0.5864, 0.3942, 0.4965, 0.866, 0.4965, 0.8903, 0.4965, 0.8895, 0.4733, 0.866, 0.5113, 0.1425, 0.595, 0.1425, 0.595, 0.2262, 0.5113, 0.1425, 0.4722, 0.866, 0.4965, 0.866, 0.4722, 0.866, 0.4965, 0.866, 0.4965, 0.866, 0.4965, 0.8903, 0.4965, 0.866, 0.4965, 0.8903, 0.4903, 0.366, 0.4903, 0.3965, 0.4903, 0.366, 0.4903, 0.3965, 0.4903, 0.3965, 0.4903, 0.3965, 0.4903, 0.366, 0.4903, 0.366, 0.4638, 0.3701, 0.4903, 0.3696, 0.4903, 0.366, 0.4903, 0.3965, 0.4903, 0.366, 0.4903, 0.3965, 0.4633, 0.3696, 0.4903, 0.37, 0.4903, 0.366, 0.4903, 0.3965, 0.4903, 0.366, 0.4903, 0.3965, 0.5629, 0.3699, 0.5864, 0.3932, 0.5864, 0.3942, 0.5621, 0.3699, 0.595, 0.1425, 0.595, 0.2262, 0.595, 0.2262, 0.5113, 0.1425, 0.4903, 0.3695, 0.4903, 0.3965, 0.4903, 0.366, 0.4903, 0.3896, 0.5113, 0.1425, 0.595, 0.1425, 0.595, 0.2262, 0.5113, 0.1425, 0.595, 0.1425, 0.595, 0.2262, 0.5113, 0.1425, 0.595, 0.1425, 0.595, 0.2262, 0.4873, 0.366, 0.4903, 0.366, 0.4903, 0.3965, 0.4864, 0.3926, 0.4873, 0.366, 0.4864, 0.3926, 0.4903, 0.366, 0.4903, 0.3965, 0.4597, 0.366, 0.4903, 0.366, 0.4903, 0.3965, 0.595, 0.1425, 0.595, 0.2262, 0.595, 0.2262, 0.5113, 0.1425, 0.4965, 0.866, 0.4965, 0.8903, 0.4965, 0.866, 0.4965, 0.8903, 0.4965, 0.866, 0.4965, 0.8903, 0.4965, 0.866, 0.4965, 0.8903, 0.4722, 0.866, 0.4965, 0.866, 0.4965, 0.8903, 0.4722, 0.866, 0.4722, 0.866, 0.4965, 0.866, 0.4965, 0.8903, 0.4722, 0.866, 0.4965, 0.866, 0.4965, 0.8903, 0.4965, 0.866, 0.4965, 0.8903, 0.4965, 0.866, 0.4965, 0.8903, 0.4965, 0.866, 0.4965, 0.8903, 0.4722, 0.866, 0.4722, 0.866, 0.4965, 0.866, 0.4965, 0.8903, 0.4965, 0.866, 0.4965, 0.8903, 0.4965, 0.866, 0.4965, 0.8903, 0.4722, 0.866, 0.4965, 0.866, 0.4965, 0.8903, 0.4722, 0.866, 0.4722, 0.866, 0.4965, 0.866, 0.4965, 0.8903, 0.4722, 0.866, 0.4965, 0.866, 0.4965, 0.8903, 0.4965, 0.866, 0.4965, 0.8903, 0.4722, 0.866, 0.4965, 0.866, 0.4965, 0.8903, 0.4965, 0.866, 0.4722, 0.866, 0.4965, 0.866, 0.4965, 0.8903, 0.4722, 0.866, 0.4965, 0.866, 0.4965, 0.866, 0.4965, 0.8903, 0.4722, 0.866, 0.4965, 0.866, 0.4965, 0.8903, 0.4965, 0.866, 0.4965, 0.8903, 0.4965, 0.866, 0.4965, 0.8903, 0.4722, 0.866, 0.4965, 0.866, 0.4965, 0.8903, 0.4722, 0.866, 0.4722, 0.866, 0.4965, 0.866, 0.4965, 0.8903, 0.4722, 0.866, 0.4722, 0.866, 0.4965, 0.866, 0.4965, 0.8903, 0.4722, 0.866, 0.4722, 0.866, 0.4965, 0.866, 0.4965, 0.8903, 0.4722, 0.866, 0.4965, 0.866, 0.4965, 0.8903, 0.4722, 0.866, 0.4965, 0.8668, 0.4965, 0.8903, 0.4965, 0.866, 0.4965, 0.8892, 0.4965, 0.866, 0.4965, 0.8903, 0.4722, 0.866, 0.4965, 0.866, 0.4965, 0.866, 0.4965, 0.8903, 0.4722, 0.866, 0.4965, 0.866, 0.4965, 0.866, 0.4965, 0.8903, 0.4965, 0.866, 0.4965, 0.8903, 0.4722, 0.866, 0.4965, 0.866, 0.4965, 0.8903, 0.4722, 0.866, 0.4722, 0.866, 0.4965, 0.866, 0.4965, 0.866, 0.4965, 0.8903, 0.4722, 0.866, 0.4965, 0.866, 0.4965, 0.8903, 0.4722, 0.866, 0.4965, 0.866, 0.4965, 0.8903, 0.4965, 0.866, 0.4965, 0.8903, 0.4722, 0.866, 0.4965, 0.866, 0.4965, 0.8903, 0.4965, 0.8903, 0.4965, 0.8903, 0.4722, 0.866, 0.4965, 0.866, 0.4965, 0.866, 0.4965, 0.866, 0.4965, 0.8903, 0.4965, 0.866, 0.4965, 0.8903, 0.4722, 0.866, 0.4965, 0.866, 0.4965, 0.8903, 0.4722, 0.866, 0.4965, 0.866, 0.4965, 0.8903, 0.4965, 0.866, 0.4722, 0.866, 0.4965, 0.866, 0.4965, 0.8903, 0.4965, 0.866, 0.4965, 0.8903, 0.4965, 0.866, 0.4965, 0.8903, 0.4722, 0.866, 0.4965, 0.866, 0.4722, 0.866, 0.4965, 0.866, 0.4722, 0.866, 0.4965, 0.866, 0.4965, 0.866, 0.4965, 0.8903, 0.4965, 0.866, 0.4965, 0.8903, 0.4965, 0.866, 0.4965, 0.8903, 0.4965, 0.866, 0.4965, 0.8903, 0.4965, 0.8903, 0.4965, 0.866, 0.4965, 0.8903, 0.4965, 0.866, 0.4965, 0.8903, 0.4965, 0.866, 0.4965, 0.866, 0.4965, 0.8903, 0.4965, 0.8903, 0.4965, 0.866, 0.4965, 0.8903, 0.4722, 0.866, 0.4722, 0.866, 0.4965, 0.866, 0.4965, 0.8903, 0.4965, 0.866, 0.4722, 0.866, 0.4965, 0.8903, 0.4965, 0.8903, 0.4965, 0.866, 0.4965, 0.866, 0.4722, 0.866, 0.4965, 0.866, 0.4965, 0.8903, 0.595, 0.1425, 0.595, 0.2262, 0.595, 0.1425, 0.595, 0.2262, 0.4597, 0.366, 0.4634, 0.366, 0.4903, 0.3896, 0.4903, 0.3965, 0.4597, 0.366, 0.4903, 0.366, 0.4903, 0.3965, 0.4597, 0.366, 0.4903, 0.366, 0.4903, 0.3965, 0.4903, 0.366, 0.4903, 0.3965, 0.4903, 0.366, 0.4903, 0.3965, 0.4722, 0.866, 0.4965, 0.866, 0.4965, 0.8903, 0.4722, 0.866, 0.4722, 0.866, 0.4965, 0.8903, 0.4722, 0.866, 0.4965, 0.8903, 0.5113, 0.1425, 0.595, 0.2262, 0.5113, 0.1425, 0.595, 0.2262, 0.595, 0.1856, 0.595, 0.2262, 0.595, 0.1425, 0.595, 0.1826, 0.4965, 0.866, 0.4965, 0.8903, 0.4965, 0.866, 0.4965, 0.8903, 0.4965, 0.866, 0.4965, 0.8903, 0.4965, 0.866, 0.4965, 0.8903, 0.4722, 0.866, 0.4965, 0.866, 0.4965, 0.8903, 0.4722, 0.866, 0.4965, 0.866, 0.4965, 0.8903, 0.4965, 0.866, 0.4965, 0.8903, 0.4965, 0.866, 0.4965, 0.8903, 0.4965, 0.866, 0.4965, 0.8903, 0.4965, 0.866, 0.4965, 0.8903, 0.595, 0.1425, 0.595, 0.2262, 0.595, 0.1425, 0.595, 0.2262, 0.5113, 0.1425, 0.595, 0.1425, 0.595, 0.2262, 0.5113, 0.1425, 0.595, 0.1425, 0.595, 0.2262, 0.595, 0.1425, 0.595, 0.2262, 0.5113, 0.1425, 0.595, 0.1425, 0.595, 0.1425, 0.595, 0.2262, 0.595, 0.1425, 0.595, 0.2262, 0.595, 0.1425, 0.595, 0.2262, 0.595, 0.1425, 0.595, 0.2262, 0.595, 0.1425, 0.595, 0.2262, 0.595, 0.1425, 0.595, 0.2262, 0.5932, 0.1826, 0.5933, 0.1844, 0.5916, 0.1425, 0.5914, 0.2227, 0.595, 0.1834, 0.595, 0.2243, 0.595, 0.1443, 0.595, 0.1853, 0.5113, 0.1425, 0.595, 0.1425, 0.595, 0.2262, 0.595, 0.1425, 0.595, 0.2262, 0.595, 0.1425, 0.595, 0.2262, 0.595, 0.1425, 0.595, 0.2262, 0.595, 0.1425, 0.595, 0.2262, 0.5113, 0.1425, 0.595, 0.1425, 0.595, 0.2262, 0.5519, 0.1425, 0.5942, 0.2255, 0.595, 0.2262, 0.5113, 0.1425, 0.4903, 0.366, 0.4903, 0.3965, 0.4903, 0.3965, 0.4597, 0.366, 0.4597, 0.366, 0.4903, 0.366, 0.4903, 0.3965, 0.4597, 0.366, 0.4597, 0.366, 0.4903, 0.366, 0.4903, 0.3965, 0.4597, 0.366, 0.4629, 0.366, 0.4903, 0.366, 0.4903, 0.3932, 0.4597, 0.366, 0.4903, 0.3693, 0.4903, 0.3965, 0.4597, 0.366, 0.4629, 0.366, 0.4903, 0.3932, 0.4903, 0.3965, 0.4965, 0.8668, 0.4965, 0.8903, 0.4965, 0.866, 0.4965, 0.8888, 0.473, 0.866, 0.4965, 0.866, 0.4965, 0.8895, 0.5621, 0.3699, 0.5632, 0.3699, 0.5864, 0.3934, 0.5864, 0.3942, 0.5621, 0.3699, 0.5634, 0.3699, 0.5864, 0.3932, 0.5864, 0.3942, 0.5621, 0.3699, 0.5636, 0.3699, 0.5864, 0.3929, 0.5864, 0.3942, 0.5621, 0.3699, 0.5629, 0.3699, 0.5864, 0.3927, 0.5864, 0.3942, 0.4965, 0.866, 0.4965, 0.8903, 0.4965, 0.8893, 0.4735, 0.866, 0.4722, 0.866, 0.4965, 0.8669, 0.4965, 0.8903, 0.595, 0.1425, 0.595, 0.2262, 0.595, 0.1425, 0.595, 0.2262, 0.5113, 0.1425, 0.595, 0.2262, 0.5113, 0.1425, 0.595, 0.2262, 0.5113, 0.1425, 0.595, 0.2262, 0.5113, 0.1425, 0.595, 0.2262, 0.595, 0.1855, 0.595, 0.2262, 0.595, 0.1425, 0.595, 0.1835, 0.595, 0.1425, 0.595, 0.2262, 0.595, 0.1425, 0.595, 0.2262, 0.595, 0.1425, 0.595, 0.2262, 0.5113, 0.1425, 0.595, 0.1425, 0.4903, 0.366, 0.4903, 0.3965, 0.4903, 0.366, 0.4903, 0.3965, 0.4903, 0.366, 0.4903, 0.3965, 0.4903, 0.366, 0.4903, 0.3965, 0.4965, 0.866, 0.4965, 0.8903, 0.4965, 0.8894, 0.4733, 0.866, 0.4722, 0.866, 0.4965, 0.8903, 0.4722, 0.866, 0.4965, 0.8903, 0.4903, 0.366, 0.4903, 0.3965, 0.4597, 0.366, 0.4903, 0.366, 0.4965, 0.8903, 0.4965, 0.866, 0.4965, 0.866, 0.4965, 0.8903, 0.4965, 0.8903, 0.4965, 0.866, 0.4965, 0.866, 0.4965, 0.8903, 0.4965, 0.8903, 0.4965, 0.866, 0.4965, 0.866, 0.4965, 0.8903, 0.4965, 0.8903, 0.4965, 0.866, 0.4965, 0.866, 0.4965, 0.8903, 0.4965, 0.866, 0.4965, 0.8903, 0.4965, 0.866, 0.4965, 0.8903, 0.4965, 0.8903, 0.4965, 0.866, 0.4965, 0.866, 0.4965, 0.8903, 0.4965, 0.8903, 0.4965, 0.866, 0.4965, 0.866, 0.4965, 0.8903, 0.4965, 0.8903, 0.4965, 0.866, 0.4965, 0.866, 0.4965, 0.8903, 0.4965, 0.8903, 0.4965, 0.866, 0.4965, 0.866, 0.4965, 0.8903, 0.4965, 0.866, 0.4722, 0.866, 0.4722, 0.866, 0.4965, 0.866, 0.4965, 0.866, 0.4722, 0.866, 0.4722, 0.866, 0.4965, 0.866, 0.4965, 0.8903, 0.4965, 0.866, 0.4965, 0.866, 0.4965, 0.8903, 0.4965, 0.8903, 0.4965, 0.866, 0.4965, 0.866, 0.4965, 0.8903, 0.4965, 0.8903, 0.4965, 0.866, 0.4965, 0.866, 0.4965, 0.8903, 0.4965, 0.8903, 0.4965, 0.866, 0.4965, 0.866, 0.4965, 0.8903, 0.4965, 0.8903, 0.4965, 0.866, 0.4965, 0.8883, 0.4965, 0.8701, 0.4965, 0.866, 0.4965, 0.866, 0.4965, 0.8766, 0.4965, 0.887, 0.4722, 0.866, 0.4965, 0.8883, 0.4722, 0.866, 0.4965, 0.887, 0.4965, 0.866, 0.4965, 0.8883, 0.4722, 0.866, 0.4965, 0.8903, 0.4965, 0.8883, 0.4965, 0.866, 0.4965, 0.8701, 0.4965, 0.8766, 0.4965, 0.866, 0.4965, 0.887, 0.4965, 0.8903, 0.5126, 0.04126, 0.5244, 0.06558, 0.5244, 0.04126, 0.5001, 0.04126, 0.5244, 0.06558, 0.5244, 0.04126, 0.5001, 0.04126, 0.5244, 0.06558, 0.5244, 0.04126, 0.5001, 0.04126, 0.5001, 0.04126, 0.5244, 0.06558, 0.5244, 0.06558, 0.5244, 0.06558, 0.5244, 0.06558, 0.5244, 0.06558, 0.5244, 0.06558, 0.5001, 0.04126, 0.5001, 0.04126, 0.5125, 0.05361, 0.5124, 0.0535, 0.5001, 0.04126, 0.5125, 0.05368, 0.5125, 0.05361, 0.5125, 0.05361, 0.5125, 0.05368, 0.5244, 0.06558, 0.5124, 0.0535, 0.5125, 0.05361, 0.5244, 0.06558, 0.5244, 0.06558, 0.5001, 0.04126, 0.5001, 0.04126, 0.5124, 0.0535, 0.5122, 0.05331, 0.5124, 0.04126, 0.5244, 0.04126, 0.5244, 0.04126, 0.5244, 0.04126, 0.5001, 0.04126, 0.5244, 0.06558, 0.5244, 0.04126, 0.5124, 0.04126, 0.5122, 0.05331, 0.5124, 0.0535, 0.5244, 0.06558, 0.5244, 0.06558, 0.5244, 0.04126, 0.5244, 0.04126, 0.5244, 0.04126, 0.5244, 0.04126, 0.5124, 0.04126, 0.5001, 0.04126, 0.5001, 0.04126, 0.5126, 0.04126, 0.5244, 0.06558, 0.5244, 0.06558, 0.5244, 0.04126, 0.5244, 0.04126, 0.5001, 0.04126, 0.5001, 0.04126, 0.5244, 0.06558, 0.5244, 0.06558, 0.5001, 0.04126, 0.5244, 0.04126, 0.5244, 0.04126, 0.5001, 0.04126, 0.5001, 0.04126, 0.5244, 0.06558, 0.5244, 0.06558, 0.5001, 0.04126, 0.5124, 0.04126, 0.5001, 0.04126, 0.5124, 0.04126, 0.5244, 0.06558, 0.5244, 0.06558, 0.5244, 0.04126, 0.5244, 0.04126, 0.5001, 0.04126, 0.5167, 0.04872, 0.5126, 0.04126, 0.5001, 0.04126, 0.5244, 0.06558, 0.0, 0.0, 0.5124, 0.04126, 0.5125, 0.05368, 0.5244, 0.06558, 0.5001, 0.04126, 0.0, 0.0, 0.0, 0.0, 0.0, 0.0, 0.5125, 0.05368, 0.5125, 0.05368, 0.5244, 0.06558, 0.5244, 0.06558, 0.5244, 0.04126, 0.5244, 0.04126, 0.5124, 0.04126, 0.5244, 0.04126, 0.5124, 0.04126, 0.5001, 0.04126, 0.5244, 0.06558, 0.5244, 0.04126, 0.5001, 0.04126, 0.5244, 0.06558, 0.5244, 0.04126, 0.5001, 0.04126, 0.5244, 0.06558, 0.5244, 0.04126, 0.5244, 0.04126, 0.5244, 0.04126, 0.5244, 0.04126, 0.5244, 0.04126, 0.5244, 0.04126, 0.5244, 0.04126, 0.5001, 0.04126, 0.5001, 0.04126, 0.5244, 0.06558, 0.5244, 0.06558, 0.5126, 0.04126, 0.5244, 0.04126, 0.5244, 0.04126, 0.5124, 0.04126, 0.5244, 0.06558, 0.5244, 0.06558, 0.5244, 0.06558, 0.5244, 0.06558, 0.5001, 0.04126, 0.5244, 0.06558, 0.5244, 0.04126, 0.5001, 0.04126, 0.5244, 0.06558, 0.5244, 0.04126, 0.5001, 0.04126, 0.5244, 0.06558, 0.5244, 0.04126, 0.5001, 0.04126, 0.5244, 0.06558, 0.5244, 0.04126, 0.5001, 0.04126, 0.5244, 0.06558, 0.5244, 0.04126, 0.5001, 0.04126, 0.5244, 0.06558, 0.5244, 0.04126, 0.5001, 0.04126, 0.5244, 0.06558, 0.5244, 0.04126, 0.5001, 0.04126, 0.5244, 0.06558, 0.5244, 0.04126, 0.5001, 0.04126, 0.5244, 0.06558, 0.5244, 0.04126, 0.5001, 0.04126, 0.5244, 0.06558, 0.5244, 0.04126, 0.5167, 0.04872, 0.5244, 0.06558, 0.5126, 0.04126, 0.5001, 0.04126, 0.5244, 0.06558, 0.5244, 0.04126, 0.5001, 0.04126, 0.5244, 0.06558, 0.5244, 0.04126, 0.5001, 0.04126, 0.5244, 0.06558, 0.5244, 0.04126, 0.5001, 0.04126, 0.5244, 0.06558, 0.5244, 0.04126, 0.5001, 0.04126, 0.5244, 0.06558, 0.5244, 0.04126, 0.5001, 0.04126, 0.5244, 0.06558, 0.5244, 0.04126, 0.5001, 0.04126, 0.5244, 0.06558, 0.5244, 0.04126, 0.595, 0.1447, 0.595, 0.1855, 0.595, 0.1835, 0.595, 0.2245, 0.5926, 0.1425, 0.5935, 0.2248, 0.5942, 0.2255, 0.5519, 0.1425, 0.595, 0.1425, 0.595, 0.1834, 0.595, 0.1853, 0.595, 0.2262, 0.595, 0.1425, 0.595, 0.2262, 0.5933, 0.1844, 0.5932, 0.1826, 0.595, 0.1449, 0.595, 0.1856, 0.595, 0.1826, 0.595, 0.2227, 0.595, 0.1445, 0.595, 0.1853, 0.595, 0.1832, 0.595, 0.2238, 0.5113, 0.1425, 0.5524, 0.1425, 0.5932, 0.2245, 0.595, 0.2262, 0.4722, 0.866, 0.4965, 0.866, 0.4722, 0.866, 0.4965, 0.866, 0.4965, 0.866, 0.4965, 0.8903, 0.4965, 0.866, 0.4965, 0.8903, 0.4965, 0.866, 0.4965, 0.866, 0.4722, 0.866, 0.4965, 0.8903, 0.4965, 0.866, 0.4722, 0.866, 0.4965, 0.8903, 0.4965, 0.8903, 0.4965, 0.866, 0.4965, 0.8903, 0.4965, 0.866, 0.4965, 0.8903, 0.4722, 0.866, 0.4965, 0.8903, 0.4722, 0.866, 0.4965, 0.8903, 0.4722, 0.866, 0.4965, 0.8903, 0.4722, 0.866, 0.4965, 0.8903, 0.4965, 0.866, 0.4965, 0.8903, 0.4965, 0.866, 0.4965, 0.8903, 0.4965, 0.866, 0.4965, 0.8903, 0.4965, 0.866, 0.4965, 0.8903, 0.4965, 0.866, 0.4965, 0.8903, 0.4965, 0.866, 0.4965, 0.8903, 0.4722, 0.866, 0.4722, 0.866, 0.4965, 0.8903, 0.4965, 0.866, 0.4965, 0.866, 0.4965, 0.8903, 0.4965, 0.866, 0.4965, 0.8903, 0.4722, 0.866, 0.4965, 0.8903, 0.4965, 0.866, 0.4965, 0.8903, 0.4965, 0.8903, 0.4965, 0.866, 0.4965, 0.866, 0.4722, 0.866, 0.4965, 0.8903, 0.4965, 0.8903, 0.4965, 0.866, 0.4965, 0.8903, 0.4965, 0.866, 0.4965, 0.8903, 0.4722, 0.866, 0.4722, 0.866, 0.4965, 0.8903, 0.4965, 0.8903, 0.4965, 0.866, 0.4965, 0.866, 0.4965, 0.8903, 0.4965, 0.866, 0.4965, 0.8903, 0.4722, 0.866, 0.4965, 0.8903, 0.4965, 0.866, 0.4965, 0.8903, 0.4965, 0.866, 0.4965, 0.8903, 0.4965, 0.866, 0.4965, 0.8903, 0.4722, 0.866, 0.4965, 0.8903, 0.4965, 0.866, 0.4722, 0.866, 0.4965, 0.8903, 0.4722, 0.866, 0.4965, 0.8903, 0.4965, 0.866, 0.4722, 0.866, 0.4965, 0.866, 0.4965, 0.8903, 0.4965, 0.866, 0.4965, 0.8903, 0.4965, 0.866, 0.4965, 0.8903, 0.4903, 0.366, 0.4903, 0.3965, 0.4903, 0.366, 0.4903, 0.3965, 0.4965, 0.866, 0.4965, 0.8903, 0.4965, 0.866, 0.4965, 0.8903, 0.4903, 0.3965, 0.4903, 0.366, 0.4597, 0.366, 0.4903, 0.3965, 0.4903, 0.366, 0.4903, 0.3965, 0.4903, 0.366, 0.4903, 0.3965, 0.4903, 0.366, 0.4903, 0.3965, 0.4903, 0.366, 0.4903, 0.3965, 0.4597, 0.366, 0.4903, 0.366, 0.4597, 0.366, 0.4903, 0.366, 0.5113, 0.1425, 0.595, 0.2262, 0.595, 0.1425, 0.5113, 0.1425, 0.595, 0.2262, 0.595, 0.1425, 0.4597, 0.366, 0.4638, 0.3701, 0.4903, 0.3696, 0.4903, 0.366, 0.4597, 0.366, 0.4633, 0.3696, 0.4903, 0.37, 0.4903, 0.366, 0.5524, 0.1425, 0.5932, 0.2245, 0.5914, 0.2227, 0.5935, 0.1425, 0.595, 0.1853, 0.595, 0.1832, 0.595, 0.1425, 0.595, 0.2262, 0.595, 0.1425, 0.595, 0.2262, 0.595, 0.1425, 0.595, 0.2262, 0.595, 0.1425, 0.5113, 0.1425, 0.595, 0.2262, 0.595, 0.2262, 0.5113, 0.1425, 0.595, 0.2262, 0.595, 0.1425, 0.5113, 0.1425, 0.595, 0.2262, 0.595, 0.1425, 0.5113, 0.1425, 0.595, 0.2262, 0.5113, 0.1425, 0.595, 0.2262, 0.4903, 0.366, 0.4903, 0.3965, 0.4903, 0.366, 0.4903, 0.3965, 0.4737, 0.866, 0.4965, 0.889, 0.4965, 0.8903, 0.4965, 0.866, 0.4597, 0.366, 0.4903, 0.3965, 0.4903, 0.366, 0.4597, 0.366, 0.4903, 0.3965, 0.4903, 0.366, 0.4965, 0.866, 0.4722, 0.866, 0.4965, 0.8903, 0.4965, 0.8903, 0.4722, 0.866, 0.4965, 0.866, 0.4722, 0.866, 0.4965, 0.866, 0.5621, 0.3699, 0.5864, 0.3942, 0.5864, 0.3934, 0.5629, 0.3699, 0.4597, 0.366, 0.4903, 0.3965, 0.4903, 0.366, 0.4903, 0.366, 0.4597, 0.366, 0.4903, 0.3965, 0.4903, 0.366, 0.4597, 0.366, 0.4903, 0.3965, 0.4903, 0.366, 0.4597, 0.366, 0.4903, 0.3965, 0.4903, 0.366, 0.4965, 0.866, 0.4965, 0.8903, 0.4965, 0.866, 0.4965, 0.8903, 0.4722, 0.866, 0.4965, 0.866, 0.4722, 0.866, 0.4965, 0.866, 0.5621, 0.3699, 0.5864, 0.3942, 0.5864, 0.3934, 0.5632, 0.3699, 0.4965, 0.866, 0.4733, 0.866, 0.4965, 0.8895, 0.4965, 0.8903, 0.5113, 0.1425, 0.5113, 0.1425, 0.595, 0.2262, 0.595, 0.1425, 0.4722, 0.866, 0.4965, 0.866, 0.4722, 0.866, 0.4965, 0.866, 0.4965, 0.866, 0.4965, 0.8903, 0.4965, 0.866, 0.4965, 0.8903, 0.4903, 0.366, 0.4903, 0.3965, 0.4903, 0.366, 0.4903, 0.3965, 0.4903, 0.3965, 0.4903, 0.366, 0.4903, 0.366, 0.4903, 0.3965, 0.4638, 0.3701, 0.4903, 0.3965, 0.4903, 0.366, 0.4903, 0.3696, 0.4903, 0.366, 0.4903, 0.37, 0.4633, 0.3696, 0.4903, 0.3965, 0.4903, 0.366, 0.4903, 0.3965, 0.4903, 0.366, 0.4903, 0.3965, 0.5629, 0.3699, 0.5621, 0.3699, 0.5864, 0.3942, 0.5864, 0.3932, 0.595, 0.1425, 0.5113, 0.1425, 0.595, 0.2262, 0.595, 0.2262, 0.4903, 0.3695, 0.4903, 0.3896, 0.4903, 0.366, 0.4903, 0.3965, 0.5113, 0.1425, 0.595, 0.2262, 0.595, 0.1425, 0.5113, 0.1425, 0.595, 0.2262, 0.595, 0.1425, 0.5113, 0.1425, 0.595, 0.2262, 0.595, 0.1425, 0.4873, 0.366, 0.4864, 0.3926, 0.4903, 0.3965, 0.4903, 0.366, 0.4873, 0.366, 0.4903, 0.3965, 0.4903, 0.366, 0.4864, 0.3926, 0.4597, 0.366, 0.4903, 0.3965, 0.4903, 0.366, 0.595, 0.1425, 0.5113, 0.1425, 0.595, 0.2262, 0.595, 0.2262, 0.4965, 0.866, 0.4965, 0.8903, 0.4965, 0.866, 0.4965, 0.8903, 0.4965, 0.866, 0.4965, 0.8903, 0.4965, 0.866, 0.4965, 0.8903, 0.4722, 0.866, 0.4722, 0.866, 0.4965, 0.8903, 0.4965, 0.866, 0.4722, 0.866, 0.4722, 0.866, 0.4965, 0.8903, 0.4965, 0.866, 0.4965, 0.866, 0.4965, 0.8903, 0.4965, 0.866, 0.4965, 0.8903, 0.4965, 0.866, 0.4965, 0.8903, 0.4965, 0.866, 0.4965, 0.8903, 0.4722, 0.866, 0.4965, 0.8903, 0.4965, 0.866, 0.4722, 0.866, 0.4965, 0.866, 0.4965, 0.8903, 0.4965, 0.866, 0.4965, 0.8903, 0.4722, 0.866, 0.4722, 0.866, 0.4965, 0.8903, 0.4965, 0.866, 0.4722, 0.866, 0.4722, 0.866, 0.4965, 0.8903, 0.4965, 0.866, 0.4965, 0.866, 0.4965, 0.8903, 0.4965, 0.866, 0.4965, 0.8903, 0.4722, 0.866, 0.4965, 0.8903, 0.4965, 0.866, 0.4965, 0.866, 0.4965, 0.8903, 0.4965, 0.866, 0.4722, 0.866, 0.4722, 0.866, 0.4965, 0.8903, 0.4965, 0.866, 0.4965, 0.866, 0.4722, 0.866, 0.4965, 0.8903, 0.4965, 0.866, 0.4965, 0.866, 0.4965, 0.8903, 0.4965, 0.866, 0.4965, 0.8903, 0.4722, 0.866, 0.4722, 0.866, 0.4965, 0.8903, 0.4965, 0.866, 0.4722, 0.866, 0.4722, 0.866, 0.4965, 0.8903, 0.4965, 0.866, 0.4722, 0.866, 0.4722, 0.866, 0.4965, 0.8903, 0.4965, 0.866, 0.4722, 0.866, 0.4965, 0.8903, 0.4965, 0.866, 0.4722, 0.866, 0.4722, 0.866, 0.4965, 0.8903, 0.4965, 0.866, 0.4965, 0.8668, 0.4965, 0.8892, 0.4965, 0.866, 0.4965, 0.8903, 0.4965, 0.866, 0.4965, 0.866, 0.4722, 0.866, 0.4965, 0.8903, 0.4965, 0.866, 0.4965, 0.866, 0.4722, 0.866, 0.4965, 0.8903, 0.4965, 0.866, 0.4965, 0.8903, 0.4965, 0.866, 0.4965, 0.8903, 0.4722, 0.866, 0.4722, 0.866, 0.4965, 0.8903, 0.4965, 0.866, 0.4722, 0.866, 0.4965, 0.8903, 0.4965, 0.866, 0.4965, 0.866, 0.4722, 0.866, 0.4722, 0.866, 0.4965, 0.8903, 0.4965, 0.866, 0.4965, 0.866, 0.4965, 0.8903, 0.4965, 0.866, 0.4965, 0.8903, 0.4722, 0.866, 0.4965, 0.8903, 0.4965, 0.8903, 0.4965, 0.866, 0.4965, 0.8903, 0.4965, 0.866, 0.4965, 0.866, 0.4722, 0.866, 0.4965, 0.866, 0.4965, 0.8903, 0.4965, 0.866, 0.4965, 0.8903, 0.4722, 0.866, 0.4722, 0.866, 0.4965, 0.8903, 0.4965, 0.866, 0.4965, 0.866, 0.4722, 0.866, 0.4965, 0.866, 0.4965, 0.8903, 0.4965, 0.866, 0.4965, 0.8903, 0.4965, 0.866, 0.4965, 0.8903, 0.4965, 0.866, 0.4965, 0.866, 0.4722, 0.866, 0.4965, 0.8903, 0.4722, 0.866, 0.4965, 0.866, 0.4722, 0.866, 0.4965, 0.866, 0.4965, 0.866, 0.4965, 0.8903, 0.4965, 0.866, 0.4965, 0.8903, 0.4965, 0.866, 0.4965, 0.8903, 0.4965, 0.866, 0.4965, 0.8903, 0.4965, 0.8903, 0.4965, 0.866, 0.4965, 0.8903, 0.4965, 0.866, 0.4965, 0.8903, 0.4965, 0.8903, 0.4965, 0.866, 0.4965, 0.866, 0.4965, 0.8903, 0.4722, 0.866, 0.4965, 0.8903, 0.4965, 0.866, 0.4722, 0.866, 0.4965, 0.866, 0.4965, 0.8903, 0.4965, 0.866, 0.4722, 0.866, 0.4965, 0.866, 0.4965, 0.8903, 0.4965, 0.8903, 0.4965, 0.866, 0.4965, 0.8903, 0.4965, 0.866, 0.4722, 0.866, 0.595, 0.1425, 0.595, 0.2262, 0.595, 0.1425, 0.595, 0.2262, 0.4597, 0.366, 0.4903, 0.3965, 0.4903, 0.3896, 0.4634, 0.366, 0.4597, 0.366, 0.4903, 0.3965, 0.4903, 0.366, 0.4597, 0.366, 0.4903, 0.3965, 0.4903, 0.366, 0.4903, 0.366, 0.4903, 0.3965, 0.4903, 0.366, 0.4903, 0.3965, 0.4722, 0.866, 0.4722, 0.866, 0.4965, 0.8903, 0.4965, 0.866, 0.4722, 0.866, 0.4965, 0.8903, 0.4722, 0.866, 0.4965, 0.8903, 0.5113, 0.1425, 0.595, 0.2262, 0.5113, 0.1425, 0.595, 0.2262, 0.595, 0.1856, 0.595, 0.1826, 0.595, 0.1425, 0.595, 0.2262, 0.4965, 0.866, 0.4965, 0.8903, 0.4965, 0.866, 0.4965, 0.8903, 0.4965, 0.866, 0.4965, 0.8903, 0.4965, 0.866, 0.4965, 0.8903, 0.4722, 0.866, 0.4965, 0.8903, 0.4965, 0.866, 0.4722, 0.866, 0.4965, 0.8903, 0.4965, 0.866, 0.4965, 0.866, 0.4965, 0.8903, 0.4965, 0.866, 0.4965, 0.8903, 0.4965, 0.866, 0.4965, 0.8903, 0.4965, 0.866, 0.4965, 0.8903, 0.595, 0.1425, 0.595, 0.2262, 0.595, 0.1425, 0.595, 0.2262, 0.5113, 0.1425, 0.595, 0.2262, 0.595, 0.1425, 0.5113, 0.1425, 0.595, 0.2262, 0.595, 0.1425, 0.595, 0.1425, 0.595, 0.1425, 0.5113, 0.1425, 0.595, 0.2262, 0.595, 0.1425, 0.595, 0.2262, 0.595, 0.1425, 0.595, 0.2262, 0.595, 0.1425, 0.595, 0.2262, 0.595, 0.1425, 0.595, 0.2262, 0.595, 0.1425, 0.595, 0.2262, 0.595, 0.1425, 0.595, 0.2262, 0.5932, 0.1826, 0.5914, 0.2227, 0.5916, 0.1425, 0.5933, 0.1844, 0.595, 0.1834, 0.595, 0.1853, 0.595, 0.1443, 0.595, 0.2243, 0.5113, 0.1425, 0.595, 0.2262, 0.595, 0.1425, 0.595, 0.1425, 0.595, 0.2262, 0.595, 0.1425, 0.595, 0.2262, 0.595, 0.1425, 0.595, 0.2262, 0.595, 0.1425, 0.595, 0.2262, 0.5113, 0.1425, 0.595, 0.2262, 0.595, 0.1425, 0.5519, 0.1425, 0.5113, 0.1425, 0.595, 0.2262, 0.5942, 0.2255, 0.4903, 0.366, 0.4597, 0.366, 0.4903, 0.3965, 0.4903, 0.3965, 0.4597, 0.366, 0.4597, 0.366, 0.4903, 0.3965, 0.4903, 0.366, 0.4597, 0.366, 0.4597, 0.366, 0.4903, 0.3965, 0.4903, 0.366, 0.4629, 0.366, 0.4903, 0.3932, 0.4903, 0.366, 0.4597, 0.366, 0.4903, 0.3965, 0.4903, 0.3693, 0.4597, 0.366, 0.4903, 0.3965, 0.4903, 0.3932, 0.4629, 0.366, 0.4965, 0.8668, 0.4965, 0.8888, 0.4965, 0.866, 0.4965, 0.8903, 0.473, 0.866, 0.4965, 0.8895, 0.4965, 0.866, 0.5621, 0.3699, 0.5864, 0.3942, 0.5864, 0.3934, 0.5632, 0.3699, 0.5621, 0.3699, 0.5864, 0.3942, 0.5864, 0.3932, 0.5634, 0.3699, 0.5621, 0.3699, 0.5864, 0.3942, 0.5864, 0.3929, 0.5636, 0.3699, 0.5621, 0.3699, 0.5864, 0.3942, 0.5864, 0.3927, 0.5629, 0.3699, 0.4965, 0.866, 0.4735, 0.866, 0.4965, 0.8893, 0.4965, 0.8903, 0.4722, 0.866, 0.4965, 0.8903, 0.4965, 0.8669, 0.595, 0.1425, 0.595, 0.2262, 0.595, 0.1425, 0.595, 0.2262, 0.5113, 0.1425, 0.595, 0.2262, 0.5113, 0.1425, 0.595, 0.2262, 0.5113, 0.1425, 0.595, 0.2262, 0.5113, 0.1425, 0.595, 0.2262, 0.595, 0.1855, 0.595, 0.1835, 0.595, 0.1425, 0.595, 0.2262, 0.595, 0.1425, 0.595, 0.2262, 0.595, 0.1425, 0.595, 0.2262, 0.595, 0.1425, 0.595, 0.1425, 0.5113, 0.1425, 0.595, 0.2262, 0.4903, 0.366, 0.4903, 0.3965, 0.4903, 0.366, 0.4903, 0.3965, 0.4903, 0.366, 0.4903, 0.3965, 0.4903, 0.366, 0.4903, 0.3965, 0.4965, 0.866, 0.4733, 0.866, 0.4965, 0.8894, 0.4965, 0.8903, 0.4722, 0.866, 0.4965, 0.8903, 0.4722, 0.866, 0.4965, 0.8903, 0.4903, 0.366, 0.4903, 0.366, 0.4597, 0.366, 0.4903, 0.3965, 0.4965, 0.8903, 0.4965, 0.8903, 0.4965, 0.866, 0.4965, 0.866, 0.4965, 0.8903, 0.4965, 0.8903, 0.4965, 0.866, 0.4965, 0.866, 0.4965, 0.8903, 0.4965, 0.8903, 0.4965, 0.866, 0.4965, 0.866, 0.4965, 0.8903, 0.4965, 0.8903, 0.4965, 0.866, 0.4965, 0.866, 0.4965, 0.866, 0.4965, 0.8903, 0.4965, 0.866, 0.4965, 0.8903, 0.4965, 0.8903, 0.4965, 0.8903, 0.4965, 0.866, 0.4965, 0.866, 0.4965, 0.8903, 0.4965, 0.8903, 0.4965, 0.866, 0.4965, 0.866, 0.4965, 0.8903, 0.4965, 0.8903, 0.4965, 0.866, 0.4965, 0.866, 0.4965, 0.8903, 0.4965, 0.8903, 0.4965, 0.866, 0.4965, 0.866, 0.4965, 0.866, 0.4965, 0.866, 0.4722, 0.866, 0.4722, 0.866, 0.4965, 0.866, 0.4965, 0.866, 0.4722, 0.866, 0.4722, 0.866, 0.4965, 0.8903, 0.4965, 0.8903, 0.4965, 0.866, 0.4965, 0.866, 0.4965, 0.8903, 0.4965, 0.8903, 0.4965, 0.866, 0.4965, 0.866, 0.4965, 0.8903, 0.4965, 0.8903, 0.4965, 0.866, 0.4965, 0.866, 0.4965, 0.8903, 0.4965, 0.8903, 0.4965, 0.866, 0.4965, 0.866, 0.4965, 0.8903, 0.4965, 0.8883, 0.4965, 0.866, 0.4965, 0.8701, 0.4965, 0.866, 0.4965, 0.866, 0.4965, 0.8766, 0.4965, 0.8883, 0.4722, 0.866, 0.4965, 0.887, 0.4722, 0.866, 0.4965, 0.866, 0.4965, 0.887, 0.4965, 0.8883, 0.4965, 0.8903, 0.4722, 0.866, 0.4965, 0.8883, 0.4965, 0.8766, 0.4965, 0.8701, 0.4965, 0.866, 0.4965, 0.866, 0.4965, 0.8903, 0.4965, 0.887, 0.5126, 0.04126, 0.5244, 0.04126, 0.5244, 0.06558, 0.5001, 0.04126, 0.5244, 0.04126, 0.5244, 0.06558, 0.5001, 0.04126, 0.5244, 0.04126, 0.5244, 0.06558, 0.5001, 0.04126, 0.5244, 0.06558, 0.5244, 0.06558, 0.5001, 0.04126, 0.5244, 0.06558, 0.5244, 0.06558, 0.5244, 0.06558, 0.5244, 0.06558, 0.5001, 0.04126, 0.5124, 0.0535, 0.5125, 0.05361, 0.5001, 0.04126, 0.5001, 0.04126, 0.5125, 0.05361, 0.5125, 0.05368, 0.5125, 0.05361, 0.5244, 0.06558, 0.5125, 0.05368, 0.5124, 0.0535, 0.5244, 0.06558, 0.5244, 0.06558, 0.5125, 0.05361, 0.5001, 0.04126, 0.5122, 0.05331, 0.5124, 0.0535, 0.5001, 0.04126, 0.5124, 0.04126, 0.5244, 0.04126, 0.5244, 0.04126, 0.5244, 0.04126, 0.5001, 0.04126, 0.5124, 0.04126, 0.5244, 0.04126, 0.5244, 0.06558, 0.5122, 0.05331, 0.5244, 0.06558, 0.5244, 0.06558, 0.5124, 0.0535, 0.5244, 0.04126, 0.5244, 0.04126, 0.5244, 0.04126, 0.5244, 0.04126, 0.5124, 0.04126, 0.5126, 0.04126, 0.5001, 0.04126, 0.5001, 0.04126, 0.5244, 0.06558, 0.5244, 0.04126, 0.5244, 0.04126, 0.5244, 0.06558, 0.5001, 0.04126, 0.5244, 0.06558, 0.5244, 0.06558, 0.5001, 0.04126, 0.5001, 0.04126, 0.5001, 0.04126, 0.5244, 0.04126, 0.5244, 0.04126, 0.5001, 0.04126, 0.5001, 0.04126, 0.5244, 0.06558, 0.5244, 0.06558, 0.5124, 0.04126, 0.5124, 0.04126, 0.5001, 0.04126, 0.5244, 0.06558, 0.5244, 0.04126, 0.5244, 0.04126, 0.5244, 0.06558, 0.5001, 0.04126, 0.5126, 0.04126, 0.5167, 0.04872, 0.5001, 0.04126, 0.5124, 0.04126, 0.0, 0.0, 0.5244, 0.06558, 0.5125, 0.05368, 0.0, 0.0, 0.5001, 0.04126, 0.5244, 0.06558, 0.0, 0.0, 0.5125, 0.05368, 0.5125, 0.05368, 0.0, 0.0, 0.5244, 0.06558, 0.5244, 0.04126, 0.5244, 0.04126, 0.5244, 0.06558, 0.5124, 0.04126, 0.5124, 0.04126, 0.5244, 0.04126, 0.5001, 0.04126, 0.5244, 0.04126, 0.5244, 0.06558, 0.5001, 0.04126, 0.5244, 0.04126, 0.5244, 0.06558, 0.5001, 0.04126, 0.5244, 0.04126, 0.5244, 0.06558, 0.5244, 0.04126, 0.5244, 0.04126, 0.5244, 0.04126, 0.5244, 0.04126, 0.5244, 0.04126, 0.5001, 0.04126, 0.5244, 0.04126, 0.5001, 0.04126, 0.5244, 0.06558, 0.5244, 0.06558, 0.5126, 0.04126, 0.5124, 0.04126, 0.5244, 0.04126, 0.5244, 0.04126, 0.5244, 0.06558, 0.5244, 0.06558, 0.5244, 0.06558, 0.5244, 0.06558, 0.5001, 0.04126, 0.5244, 0.04126, 0.5244, 0.06558, 0.5001, 0.04126, 0.5244, 0.04126, 0.5244, 0.06558, 0.5001, 0.04126, 0.5244, 0.04126, 0.5244, 0.06558, 0.5001, 0.04126, 0.5244, 0.04126, 0.5244, 0.06558, 0.5001, 0.04126, 0.5244, 0.04126, 0.5244, 0.06558, 0.5001, 0.04126, 0.5244, 0.04126, 0.5244, 0.06558, 0.5001, 0.04126, 0.5244, 0.04126, 0.5244, 0.06558, 0.5001, 0.04126, 0.5244, 0.04126, 0.5244, 0.06558, 0.5001, 0.04126, 0.5244, 0.04126, 0.5244, 0.06558, 0.5001, 0.04126, 0.5244, 0.04126, 0.5244, 0.06558, 0.5167, 0.04872, 0.5126, 0.04126, 0.5244, 0.06558, 0.5001, 0.04126, 0.5244, 0.04126, 0.5244, 0.06558, 0.5001, 0.04126, 0.5244, 0.04126, 0.5244, 0.06558, 0.5001, 0.04126, 0.5244, 0.04126, 0.5244, 0.06558, 0.5001, 0.04126, 0.5244, 0.04126, 0.5244, 0.06558, 0.5001, 0.04126, 0.5244, 0.04126, 0.5244, 0.06558, 0.5001, 0.04126, 0.5244, 0.04126, 0.5244, 0.06558, 0.5001, 0.04126, 0.5244, 0.04126, 0.5244, 0.06558, 0.595, 0.1447, 0.595, 0.2245, 0.595, 0.1835, 0.595, 0.1855, 0.5926, 0.1425, 0.5519, 0.1425, 0.5942, 0.2255, 0.5935, 0.2248, 0.595, 0.1425, 0.595, 0.2262, 0.595, 0.1853, 0.595, 0.1834, 0.595, 0.1425, 0.5932, 0.1826, 0.5933, 0.1844, 0.595, 0.2262, 0.595, 0.1449, 0.595, 0.2227, 0.595, 0.1826, 0.595, 0.1856, 0.595, 0.1445, 0.595, 0.2238, 0.595, 0.1832, 0.595, 0.1853, 0.5113, 0.1425, 0.595, 0.2262, 0.5932, 0.2245, 0.5524, 0.1425])
me_human_cylindermesh_000.materials.append(mat_skin)
me_human_cylindermesh_000.materials.append(mat_hair)
me_human_cylindermesh_000.materials.append(mat_shirt)
me_human_cylindermesh_000.materials.append(mat_pants)
me_human_cylindermesh_000.materials.append(mat_shoes)
me_human_cylindermesh_000.use_remesh_preserve_volume = False
me_human_cylindermesh_000.use_remesh_preserve_attributes = False
me_human_cylindermesh_000.use_mirror_vertex_groups = False
me_human_cylindermesh_000.update()

# ---- objects
ob_looking_up = bpy.data.objects.new('Looking_Up', me_human_cylindermesh_000)

# ---- transforms, parenting, visibility, modifiers, constraints
ob_looking_up.location = (0.0, 2.385e-10, 0.0)
ob_looking_up.lineart.crease_threshold = 0.0
_vg = ob_looking_up.vertex_groups.new(name='Neck')
_vg = ob_looking_up.vertex_groups.new(name='Head')
_vg = ob_looking_up.vertex_groups.new(name='Spine2')
_vg = ob_looking_up.vertex_groups.new(name='LeftShoulder')
_vg = ob_looking_up.vertex_groups.new(name='LeftArm')
_vg = ob_looking_up.vertex_groups.new(name='Hips')
_vg = ob_looking_up.vertex_groups.new(name='LeftUpLeg')
_vg = ob_looking_up.vertex_groups.new(name='Spine1')
_vg = ob_looking_up.vertex_groups.new(name='Spine')
_vg = ob_looking_up.vertex_groups.new(name='RightUpLeg')
_vg = ob_looking_up.vertex_groups.new(name='LeftForeArm')
_vg = ob_looking_up.vertex_groups.new(name='LeftHand')
_vg = ob_looking_up.vertex_groups.new(name='LeftHandThumb1')
_vg = ob_looking_up.vertex_groups.new(name='LeftHandIndex1')
_vg = ob_looking_up.vertex_groups.new(name='LeftLeg')
_vg = ob_looking_up.vertex_groups.new(name='LeftHandThumb2')
_vg = ob_looking_up.vertex_groups.new(name='LeftHandThumb3')
_vg = ob_looking_up.vertex_groups.new(name='LeftHandIndex2')
_vg = ob_looking_up.vertex_groups.new(name='LeftHandIndex3')
_vg = ob_looking_up.vertex_groups.new(name='LeftFoot')
_vg = ob_looking_up.vertex_groups.new(name='LeftToeBase')
_vg = ob_looking_up.vertex_groups.new(name='RightShoulder')
_vg = ob_looking_up.vertex_groups.new(name='RightArm')
_vg = ob_looking_up.vertex_groups.new(name='RightForeArm')
_vg = ob_looking_up.vertex_groups.new(name='RightHandIndex1')
_vg = ob_looking_up.vertex_groups.new(name='RightHand')
_vg = ob_looking_up.vertex_groups.new(name='RightHandThumb1')
_vg = ob_looking_up.vertex_groups.new(name='RightLeg')
_vg = ob_looking_up.vertex_groups.new(name='RightHandThumb2')
_vg = ob_looking_up.vertex_groups.new(name='RightHandIndex2')
_vg = ob_looking_up.vertex_groups.new(name='RightHandThumb3')
_vg = ob_looking_up.vertex_groups.new(name='RightHandIndex3')
_vg = ob_looking_up.vertex_groups.new(name='RightFoot')
_vg = ob_looking_up.vertex_groups.new(name='RightToeBase')
_vg = ob_looking_up.vertex_groups.new(name='HeadTop_End')
_vg = ob_looking_up.vertex_groups.new(name='LeftHandThumb4')
_vg = ob_looking_up.vertex_groups.new(name='LeftHandIndex4')
_vg = ob_looking_up.vertex_groups.new(name='RightHandThumb4')
_vg = ob_looking_up.vertex_groups.new(name='RightHandIndex4')
_vg = ob_looking_up.vertex_groups.new(name='LeftToe_End')
_vg = ob_looking_up.vertex_groups.new(name='RightToe_End')
_vg = ob_looking_up.vertex_groups.new(name='Bone')
_vg = ob_looking_up.vertex_groups.new(name='Foot.L')
_vg = ob_looking_up.vertex_groups.new(name='Body')
_vg = ob_looking_up.vertex_groups.new(name='Abdomen')
_vg = ob_looking_up.vertex_groups.new(name='Torso')
_vg = ob_looking_up.vertex_groups.new(name='Shoulder.L')
_vg = ob_looking_up.vertex_groups.new(name='UpperArm.L')
_vg = ob_looking_up.vertex_groups.new(name='LowerArm.L')
_vg = ob_looking_up.vertex_groups.new(name='Palm.L')
_vg = ob_looking_up.vertex_groups.new(name='MiddleHand.L')
_vg = ob_looking_up.vertex_groups.new(name='Fingers.L')
_vg = ob_looking_up.vertex_groups.new(name='Thumb.R')
_vg = ob_looking_up.vertex_groups.new(name='Thumb2.R')
_vg = ob_looking_up.vertex_groups.new(name='Shoulder.R')
_vg = ob_looking_up.vertex_groups.new(name='UpperArm.R')
_vg = ob_looking_up.vertex_groups.new(name='LowerArm.R')
_vg = ob_looking_up.vertex_groups.new(name='Palm.R')
_vg = ob_looking_up.vertex_groups.new(name='MiddleHand.R')
_vg = ob_looking_up.vertex_groups.new(name='Fingers.R')
_vg = ob_looking_up.vertex_groups.new(name='Thumb.L')
_vg = ob_looking_up.vertex_groups.new(name='Thumb2.L')
_vg = ob_looking_up.vertex_groups.new(name='UpperLeg.L')
_vg = ob_looking_up.vertex_groups.new(name='LowerLeg.L')
_vg = ob_looking_up.vertex_groups.new(name='UpperLeg.R')
_vg = ob_looking_up.vertex_groups.new(name='LowerLeg.R')
_vg = ob_looking_up.vertex_groups.new(name='PoleTarget.L')
_vg = ob_looking_up.vertex_groups.new(name='Foot.R')
_vg = ob_looking_up.vertex_groups.new(name='PoleTarget.R')

# ---- collection membership
col_collection_1.objects.link(ob_looking_up)

# ---- scene / render settings (as saved in the file)
scene.frame_start = 1; scene.frame_end = 250; scene.frame_set(0)
scene.render.engine = 'CYCLES'
scene.render.resolution_x = 1000
scene.render.resolution_y = 1000
scene.render.dither_intensity = 0.0
scene.cycles.samples = 200
scene.cycles.sampling_pattern = 'TABULATED_SOBOL'
scene.cycles.light_sampling_threshold = 0.0
scene.cycles.use_adaptive_sampling = False
scene.cycles.use_light_tree = False
scene.cycles.caustics_reflective = False
scene.cycles.caustics_refractive = False
scene.cycles.blur_glossy = 0.0
scene.cycles.max_bounces = 2
scene.cycles.pixel_filter_type = 'GAUSSIAN'
scene.cycles.sample_clamp_indirect = 0.0
scene.view_settings.view_transform = 'Standard'
bpy.context.view_layer.update()

# ---- added for rendering (the .blend has no active camera): camera
cam_auto = bpy.data.cameras.new('AutoCamera')
cam_auto.lens = 50.0
cam_auto.sensor_width = 36.0
cam_auto.clip_end = 1000.0
ob_auto_camera = bpy.data.objects.new('AutoCamera', cam_auto)
scene.collection.objects.link(ob_auto_camera)
ob_auto_camera.location = (4.02569, -4.60824, 5.02197)
ob_auto_camera.rotation_euler = (1.09748, -7.21219e-08, 0.694738)
scene.camera = ob_auto_camera
bpy.context.view_layer.update()
